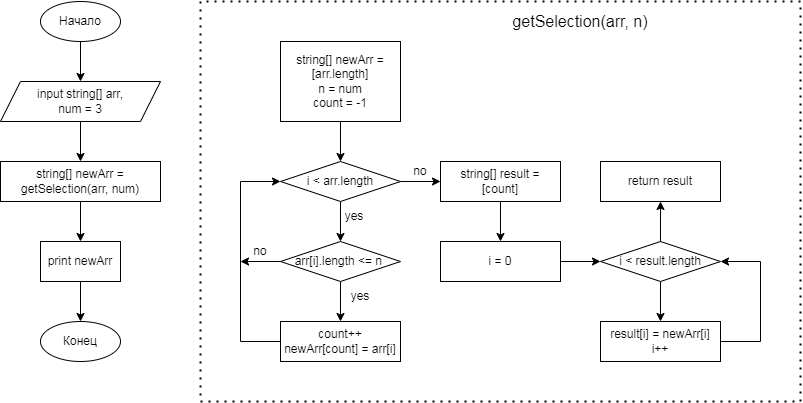

The diagram above was exported from draw.io. Its source (the exported page's mxGraphModel, read from the mxfile embedded in the PNG):
<mxGraphModel dx="868" dy="520" grid="1" gridSize="10" guides="1" tooltips="1" connect="1" arrows="1" fold="1" page="1" pageScale="1" pageWidth="827" pageHeight="1169" math="0" shadow="0">
  <root>
    <mxCell id="WIyWlLk6GJQsqaUBKTNV-0" />
    <mxCell id="WIyWlLk6GJQsqaUBKTNV-1" parent="WIyWlLk6GJQsqaUBKTNV-0" />
    <mxCell id="aZSSgAck0G2CznK0LOMQ-2" value="" style="edgeStyle=orthogonalEdgeStyle;rounded=0;orthogonalLoop=1;jettySize=auto;html=1;" edge="1" parent="WIyWlLk6GJQsqaUBKTNV-1" source="aZSSgAck0G2CznK0LOMQ-0" target="aZSSgAck0G2CznK0LOMQ-1">
      <mxGeometry relative="1" as="geometry" />
    </mxCell>
    <mxCell id="aZSSgAck0G2CznK0LOMQ-0" value="Начало" style="ellipse;whiteSpace=wrap;html=1;" vertex="1" parent="WIyWlLk6GJQsqaUBKTNV-1">
      <mxGeometry x="80" y="120" width="80" height="40" as="geometry" />
    </mxCell>
    <mxCell id="aZSSgAck0G2CznK0LOMQ-7" value="" style="edgeStyle=orthogonalEdgeStyle;rounded=0;orthogonalLoop=1;jettySize=auto;html=1;" edge="1" parent="WIyWlLk6GJQsqaUBKTNV-1" source="aZSSgAck0G2CznK0LOMQ-1" target="aZSSgAck0G2CznK0LOMQ-5">
      <mxGeometry relative="1" as="geometry" />
    </mxCell>
    <mxCell id="aZSSgAck0G2CznK0LOMQ-1" value="input string[] arr,&lt;br&gt;num = 3" style="shape=parallelogram;perimeter=parallelogramPerimeter;whiteSpace=wrap;html=1;fixedSize=1;" vertex="1" parent="WIyWlLk6GJQsqaUBKTNV-1">
      <mxGeometry x="40" y="200" width="160" height="40" as="geometry" />
    </mxCell>
    <mxCell id="aZSSgAck0G2CznK0LOMQ-9" value="" style="edgeStyle=orthogonalEdgeStyle;rounded=0;orthogonalLoop=1;jettySize=auto;html=1;" edge="1" parent="WIyWlLk6GJQsqaUBKTNV-1" source="aZSSgAck0G2CznK0LOMQ-5" target="aZSSgAck0G2CznK0LOMQ-8">
      <mxGeometry relative="1" as="geometry" />
    </mxCell>
    <mxCell id="aZSSgAck0G2CznK0LOMQ-5" value="string[] newArr = getSelection(arr, num)" style="rounded=0;whiteSpace=wrap;html=1;" vertex="1" parent="WIyWlLk6GJQsqaUBKTNV-1">
      <mxGeometry x="40" y="280" width="160" height="40" as="geometry" />
    </mxCell>
    <mxCell id="aZSSgAck0G2CznK0LOMQ-11" value="" style="edgeStyle=orthogonalEdgeStyle;rounded=0;orthogonalLoop=1;jettySize=auto;html=1;" edge="1" parent="WIyWlLk6GJQsqaUBKTNV-1" source="aZSSgAck0G2CznK0LOMQ-8" target="aZSSgAck0G2CznK0LOMQ-10">
      <mxGeometry relative="1" as="geometry" />
    </mxCell>
    <mxCell id="aZSSgAck0G2CznK0LOMQ-8" value="print newArr" style="whiteSpace=wrap;html=1;rounded=0;" vertex="1" parent="WIyWlLk6GJQsqaUBKTNV-1">
      <mxGeometry x="80" y="360" width="80" height="40" as="geometry" />
    </mxCell>
    <mxCell id="aZSSgAck0G2CznK0LOMQ-10" value="Конец" style="ellipse;whiteSpace=wrap;html=1;rounded=0;" vertex="1" parent="WIyWlLk6GJQsqaUBKTNV-1">
      <mxGeometry x="80" y="440" width="80" height="40" as="geometry" />
    </mxCell>
    <mxCell id="aZSSgAck0G2CznK0LOMQ-15" value="" style="edgeStyle=orthogonalEdgeStyle;rounded=0;orthogonalLoop=1;jettySize=auto;html=1;" edge="1" parent="WIyWlLk6GJQsqaUBKTNV-1" source="aZSSgAck0G2CznK0LOMQ-13" target="aZSSgAck0G2CznK0LOMQ-14">
      <mxGeometry relative="1" as="geometry" />
    </mxCell>
    <mxCell id="aZSSgAck0G2CznK0LOMQ-13" value="string[] newArr = [arr.length]&lt;br&gt;n = num&lt;br&gt;count = -1" style="rounded=0;whiteSpace=wrap;html=1;" vertex="1" parent="WIyWlLk6GJQsqaUBKTNV-1">
      <mxGeometry x="320" y="160" width="120" height="80" as="geometry" />
    </mxCell>
    <mxCell id="aZSSgAck0G2CznK0LOMQ-19" value="" style="edgeStyle=orthogonalEdgeStyle;rounded=0;orthogonalLoop=1;jettySize=auto;html=1;" edge="1" parent="WIyWlLk6GJQsqaUBKTNV-1" source="aZSSgAck0G2CznK0LOMQ-14">
      <mxGeometry relative="1" as="geometry">
        <mxPoint x="380" y="360" as="targetPoint" />
      </mxGeometry>
    </mxCell>
    <mxCell id="aZSSgAck0G2CznK0LOMQ-21" value="" style="edgeStyle=orthogonalEdgeStyle;rounded=0;orthogonalLoop=1;jettySize=auto;html=1;" edge="1" parent="WIyWlLk6GJQsqaUBKTNV-1" source="aZSSgAck0G2CznK0LOMQ-14" target="aZSSgAck0G2CznK0LOMQ-20">
      <mxGeometry relative="1" as="geometry" />
    </mxCell>
    <mxCell id="aZSSgAck0G2CznK0LOMQ-14" value="i &amp;lt; arr.length" style="rhombus;whiteSpace=wrap;html=1;rounded=0;" vertex="1" parent="WIyWlLk6GJQsqaUBKTNV-1">
      <mxGeometry x="320" y="280" width="120" height="40" as="geometry" />
    </mxCell>
    <mxCell id="aZSSgAck0G2CznK0LOMQ-39" value="" style="edgeStyle=orthogonalEdgeStyle;rounded=0;orthogonalLoop=1;jettySize=auto;html=1;" edge="1" parent="WIyWlLk6GJQsqaUBKTNV-1" source="aZSSgAck0G2CznK0LOMQ-20" target="aZSSgAck0G2CznK0LOMQ-38">
      <mxGeometry relative="1" as="geometry" />
    </mxCell>
    <mxCell id="aZSSgAck0G2CznK0LOMQ-20" value="string[] result = [count]" style="whiteSpace=wrap;html=1;rounded=0;" vertex="1" parent="WIyWlLk6GJQsqaUBKTNV-1">
      <mxGeometry x="480" y="280" width="120" height="40" as="geometry" />
    </mxCell>
    <mxCell id="aZSSgAck0G2CznK0LOMQ-22" value="yes" style="text;html=1;strokeColor=none;fillColor=none;align=center;verticalAlign=middle;whiteSpace=wrap;rounded=0;" vertex="1" parent="WIyWlLk6GJQsqaUBKTNV-1">
      <mxGeometry x="374" y="320" width="40" height="30" as="geometry" />
    </mxCell>
    <mxCell id="aZSSgAck0G2CznK0LOMQ-23" value="no" style="text;html=1;strokeColor=none;fillColor=none;align=center;verticalAlign=middle;whiteSpace=wrap;rounded=0;" vertex="1" parent="WIyWlLk6GJQsqaUBKTNV-1">
      <mxGeometry x="440" y="280" width="40" height="20" as="geometry" />
    </mxCell>
    <mxCell id="aZSSgAck0G2CznK0LOMQ-29" value="" style="edgeStyle=orthogonalEdgeStyle;rounded=0;orthogonalLoop=1;jettySize=auto;html=1;" edge="1" parent="WIyWlLk6GJQsqaUBKTNV-1" source="aZSSgAck0G2CznK0LOMQ-27" target="aZSSgAck0G2CznK0LOMQ-28">
      <mxGeometry relative="1" as="geometry" />
    </mxCell>
    <mxCell id="aZSSgAck0G2CznK0LOMQ-33" style="edgeStyle=orthogonalEdgeStyle;rounded=0;orthogonalLoop=1;jettySize=auto;html=1;exitX=0;exitY=0.5;exitDx=0;exitDy=0;" edge="1" parent="WIyWlLk6GJQsqaUBKTNV-1" source="aZSSgAck0G2CznK0LOMQ-27">
      <mxGeometry relative="1" as="geometry">
        <mxPoint x="280" y="380" as="targetPoint" />
        <Array as="points">
          <mxPoint x="280" y="380" />
        </Array>
      </mxGeometry>
    </mxCell>
    <mxCell id="aZSSgAck0G2CznK0LOMQ-27" value="arr[i].length &amp;lt;= n&amp;nbsp;" style="rhombus;whiteSpace=wrap;html=1;" vertex="1" parent="WIyWlLk6GJQsqaUBKTNV-1">
      <mxGeometry x="320" y="360" width="120" height="40" as="geometry" />
    </mxCell>
    <mxCell id="aZSSgAck0G2CznK0LOMQ-31" style="edgeStyle=orthogonalEdgeStyle;rounded=0;orthogonalLoop=1;jettySize=auto;html=1;entryX=0;entryY=0.5;entryDx=0;entryDy=0;" edge="1" parent="WIyWlLk6GJQsqaUBKTNV-1" source="aZSSgAck0G2CznK0LOMQ-28" target="aZSSgAck0G2CznK0LOMQ-14">
      <mxGeometry relative="1" as="geometry">
        <Array as="points">
          <mxPoint x="280" y="460" />
          <mxPoint x="280" y="300" />
        </Array>
      </mxGeometry>
    </mxCell>
    <mxCell id="aZSSgAck0G2CznK0LOMQ-28" value="count++&lt;br&gt;newArr[count] = arr[i]&lt;br&gt;" style="whiteSpace=wrap;html=1;" vertex="1" parent="WIyWlLk6GJQsqaUBKTNV-1">
      <mxGeometry x="320" y="440" width="120" height="40" as="geometry" />
    </mxCell>
    <mxCell id="aZSSgAck0G2CznK0LOMQ-30" value="yes" style="text;html=1;strokeColor=none;fillColor=none;align=center;verticalAlign=middle;whiteSpace=wrap;rounded=0;" vertex="1" parent="WIyWlLk6GJQsqaUBKTNV-1">
      <mxGeometry x="380" y="400" width="40" height="30" as="geometry" />
    </mxCell>
    <mxCell id="aZSSgAck0G2CznK0LOMQ-34" value="no" style="text;html=1;strokeColor=none;fillColor=none;align=center;verticalAlign=middle;whiteSpace=wrap;rounded=0;" vertex="1" parent="WIyWlLk6GJQsqaUBKTNV-1">
      <mxGeometry x="280" y="360" width="40" height="20" as="geometry" />
    </mxCell>
    <mxCell id="aZSSgAck0G2CznK0LOMQ-35" value="return result" style="whiteSpace=wrap;html=1;rounded=0;" vertex="1" parent="WIyWlLk6GJQsqaUBKTNV-1">
      <mxGeometry x="640" y="280" width="120" height="40" as="geometry" />
    </mxCell>
    <mxCell id="aZSSgAck0G2CznK0LOMQ-41" value="" style="edgeStyle=orthogonalEdgeStyle;rounded=0;orthogonalLoop=1;jettySize=auto;html=1;" edge="1" parent="WIyWlLk6GJQsqaUBKTNV-1" source="aZSSgAck0G2CznK0LOMQ-38" target="aZSSgAck0G2CznK0LOMQ-40">
      <mxGeometry relative="1" as="geometry" />
    </mxCell>
    <mxCell id="aZSSgAck0G2CznK0LOMQ-38" value="i = 0" style="rounded=0;whiteSpace=wrap;html=1;" vertex="1" parent="WIyWlLk6GJQsqaUBKTNV-1">
      <mxGeometry x="480" y="360" width="120" height="40" as="geometry" />
    </mxCell>
    <mxCell id="aZSSgAck0G2CznK0LOMQ-42" value="" style="edgeStyle=orthogonalEdgeStyle;rounded=0;orthogonalLoop=1;jettySize=auto;html=1;" edge="1" parent="WIyWlLk6GJQsqaUBKTNV-1" source="aZSSgAck0G2CznK0LOMQ-40" target="aZSSgAck0G2CznK0LOMQ-35">
      <mxGeometry relative="1" as="geometry" />
    </mxCell>
    <mxCell id="aZSSgAck0G2CznK0LOMQ-44" value="" style="edgeStyle=orthogonalEdgeStyle;rounded=0;orthogonalLoop=1;jettySize=auto;html=1;" edge="1" parent="WIyWlLk6GJQsqaUBKTNV-1" source="aZSSgAck0G2CznK0LOMQ-40" target="aZSSgAck0G2CznK0LOMQ-43">
      <mxGeometry relative="1" as="geometry" />
    </mxCell>
    <mxCell id="aZSSgAck0G2CznK0LOMQ-40" value="i &amp;lt; result.length" style="rhombus;whiteSpace=wrap;html=1;rounded=0;" vertex="1" parent="WIyWlLk6GJQsqaUBKTNV-1">
      <mxGeometry x="640" y="360" width="120" height="40" as="geometry" />
    </mxCell>
    <mxCell id="aZSSgAck0G2CznK0LOMQ-45" style="edgeStyle=orthogonalEdgeStyle;rounded=0;orthogonalLoop=1;jettySize=auto;html=1;exitX=1;exitY=0.5;exitDx=0;exitDy=0;entryX=1;entryY=0.5;entryDx=0;entryDy=0;" edge="1" parent="WIyWlLk6GJQsqaUBKTNV-1" source="aZSSgAck0G2CznK0LOMQ-43" target="aZSSgAck0G2CznK0LOMQ-40">
      <mxGeometry relative="1" as="geometry">
        <Array as="points">
          <mxPoint x="800" y="460" />
          <mxPoint x="800" y="380" />
        </Array>
      </mxGeometry>
    </mxCell>
    <mxCell id="aZSSgAck0G2CznK0LOMQ-43" value="result[i] = newArr[i]&lt;br&gt;i++" style="whiteSpace=wrap;html=1;rounded=0;" vertex="1" parent="WIyWlLk6GJQsqaUBKTNV-1">
      <mxGeometry x="640" y="440" width="120" height="40" as="geometry" />
    </mxCell>
    <mxCell id="aZSSgAck0G2CznK0LOMQ-46" value="" style="endArrow=none;dashed=1;html=1;dashPattern=1 3;strokeWidth=2;rounded=0;" edge="1" parent="WIyWlLk6GJQsqaUBKTNV-1">
      <mxGeometry width="50" height="50" relative="1" as="geometry">
        <mxPoint x="240" y="120" as="sourcePoint" />
        <mxPoint x="240" y="120" as="targetPoint" />
        <Array as="points">
          <mxPoint x="240" y="320" />
          <mxPoint x="240" y="520" />
          <mxPoint x="840" y="520" />
          <mxPoint x="840" y="120" />
        </Array>
      </mxGeometry>
    </mxCell>
    <mxCell id="aZSSgAck0G2CznK0LOMQ-48" value="&lt;font style=&quot;font-size: 16px;&quot;&gt;getSelection(arr, n)&lt;/font&gt;" style="text;html=1;strokeColor=none;fillColor=none;align=center;verticalAlign=middle;whiteSpace=wrap;rounded=0;strokeWidth=1;" vertex="1" parent="WIyWlLk6GJQsqaUBKTNV-1">
      <mxGeometry x="480" y="120" width="280" height="40" as="geometry" />
    </mxCell>
  </root>
</mxGraphModel>